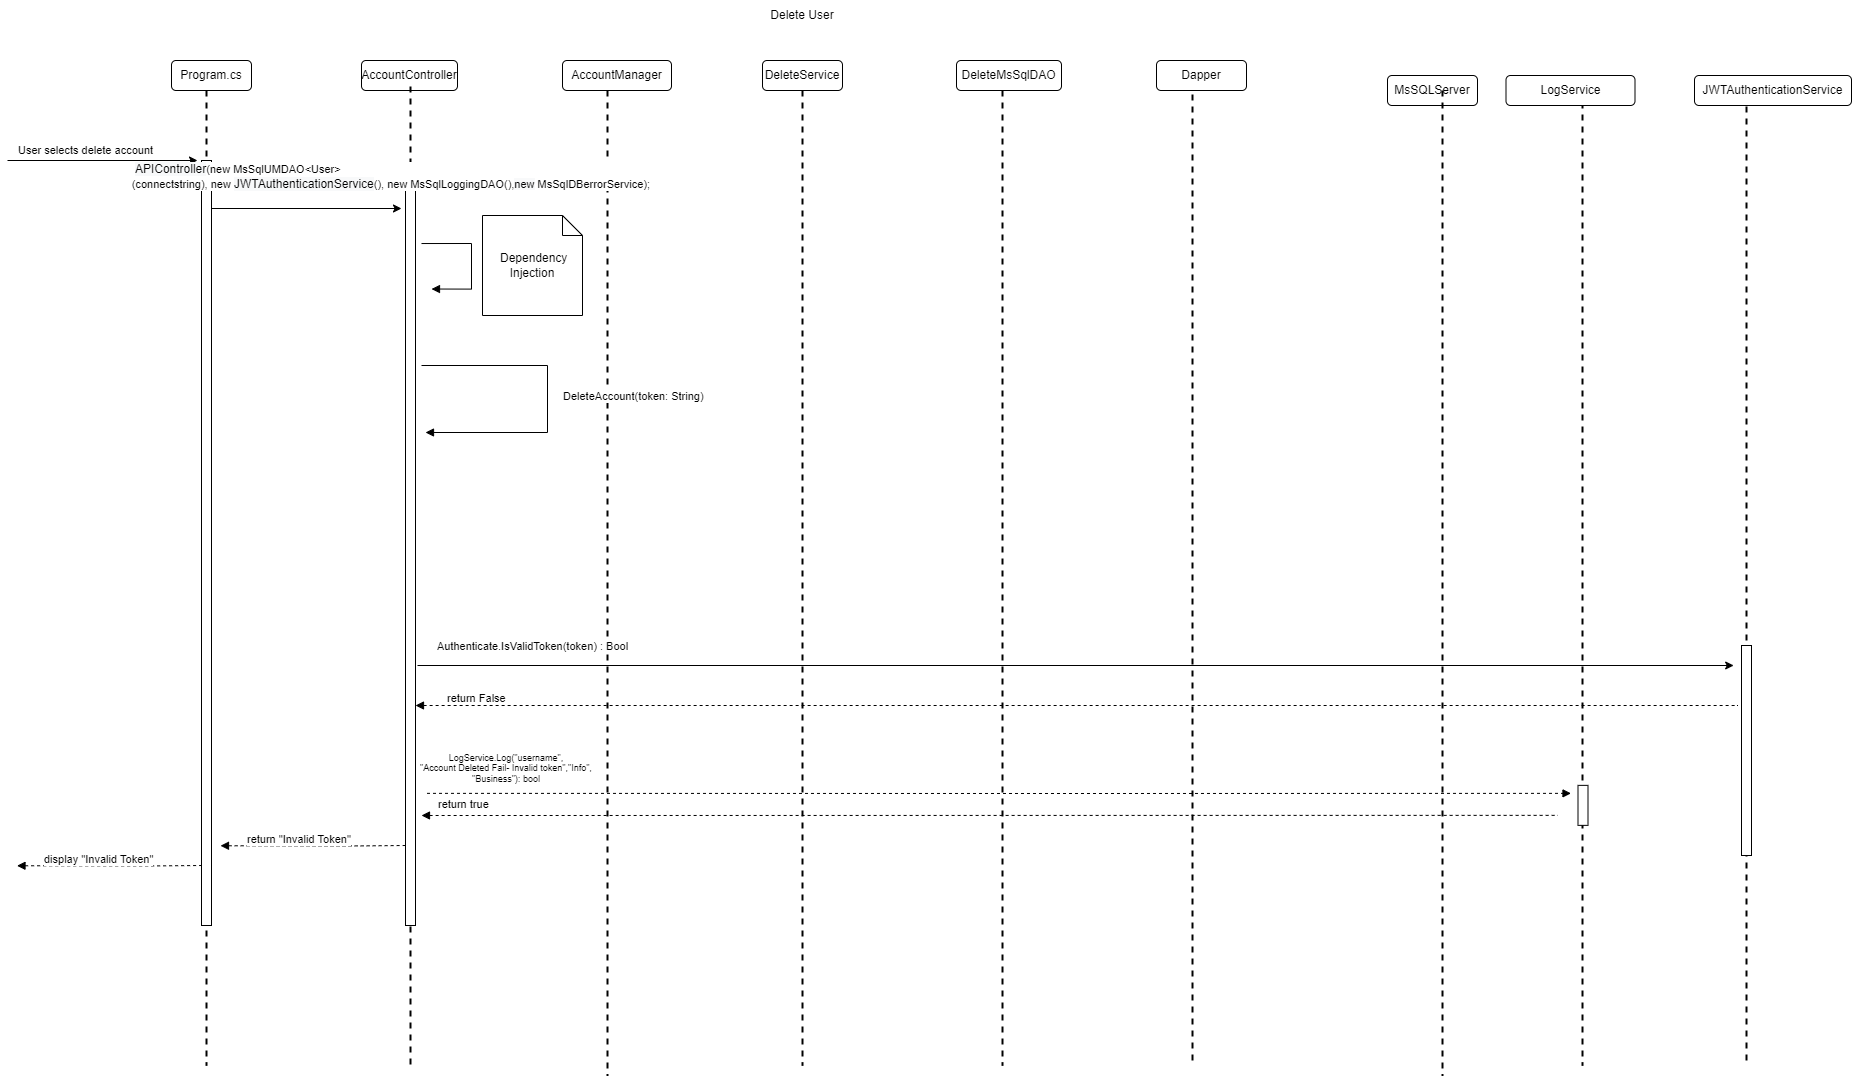

The diagram above was exported from draw.io. Its source (the exported page's mxGraphModel, read from the mxfile embedded in the PNG):
<mxGraphModel dx="1994" dy="326" grid="1" gridSize="10" guides="1" tooltips="1" connect="1" arrows="1" fold="1" page="1" pageScale="1" pageWidth="850" pageHeight="1100" math="0" shadow="0">
  <root>
    <mxCell id="ReHHyGy6q_cRjMDfiYna-0" />
    <mxCell id="ReHHyGy6q_cRjMDfiYna-1" parent="ReHHyGy6q_cRjMDfiYna-0" />
    <mxCell id="YoIbkuj4HVAGx8sIezd1-0" value="AccountController" style="rounded=1;whiteSpace=wrap;html=1;" parent="ReHHyGy6q_cRjMDfiYna-1" vertex="1">
      <mxGeometry x="1260" y="1595" width="96" height="30" as="geometry" />
    </mxCell>
    <mxCell id="YoIbkuj4HVAGx8sIezd1-1" value="DeleteService" style="rounded=1;whiteSpace=wrap;html=1;" parent="ReHHyGy6q_cRjMDfiYna-1" vertex="1">
      <mxGeometry x="1661" y="1595" width="80" height="30" as="geometry" />
    </mxCell>
    <mxCell id="YoIbkuj4HVAGx8sIezd1-2" value="MsSQLServer" style="rounded=1;whiteSpace=wrap;html=1;" parent="ReHHyGy6q_cRjMDfiYna-1" vertex="1">
      <mxGeometry x="2286" y="1610" width="90" height="30" as="geometry" />
    </mxCell>
    <mxCell id="YoIbkuj4HVAGx8sIezd1-3" value="AccountManager" style="rounded=1;whiteSpace=wrap;html=1;" parent="ReHHyGy6q_cRjMDfiYna-1" vertex="1">
      <mxGeometry x="1461" y="1595" width="109" height="30" as="geometry" />
    </mxCell>
    <mxCell id="YoIbkuj4HVAGx8sIezd1-4" value="" style="line;strokeWidth=2;direction=south;html=1;dashed=1;" parent="ReHHyGy6q_cRjMDfiYna-1" vertex="1">
      <mxGeometry x="1304" y="1621" width="10" height="979" as="geometry" />
    </mxCell>
    <mxCell id="YoIbkuj4HVAGx8sIezd1-5" value="" style="line;strokeWidth=2;direction=south;html=1;dashed=1;" parent="ReHHyGy6q_cRjMDfiYna-1" vertex="1">
      <mxGeometry x="1501" y="1625" width="10" height="985" as="geometry" />
    </mxCell>
    <mxCell id="YoIbkuj4HVAGx8sIezd1-6" value="" style="line;strokeWidth=2;direction=south;html=1;dashed=1;" parent="ReHHyGy6q_cRjMDfiYna-1" vertex="1">
      <mxGeometry x="1696" y="1625" width="10" height="975" as="geometry" />
    </mxCell>
    <mxCell id="YoIbkuj4HVAGx8sIezd1-7" value="" style="line;strokeWidth=2;direction=south;html=1;dashed=1;" parent="ReHHyGy6q_cRjMDfiYna-1" vertex="1">
      <mxGeometry x="2336" y="1625" width="10" height="985" as="geometry" />
    </mxCell>
    <mxCell id="YoIbkuj4HVAGx8sIezd1-8" value="Delete User" style="text;html=1;strokeColor=none;fillColor=none;align=center;verticalAlign=middle;whiteSpace=wrap;rounded=0;" parent="ReHHyGy6q_cRjMDfiYna-1" vertex="1">
      <mxGeometry x="1651" y="1535" width="100" height="30" as="geometry" />
    </mxCell>
    <mxCell id="YoIbkuj4HVAGx8sIezd1-9" value="DeleteMsSqlDAO" style="rounded=1;whiteSpace=wrap;html=1;" parent="ReHHyGy6q_cRjMDfiYna-1" vertex="1">
      <mxGeometry x="1855" y="1595" width="105" height="30" as="geometry" />
    </mxCell>
    <mxCell id="YoIbkuj4HVAGx8sIezd1-10" value="" style="line;strokeWidth=2;direction=south;html=1;dashed=1;" parent="ReHHyGy6q_cRjMDfiYna-1" vertex="1">
      <mxGeometry x="1896" y="1625" width="10" height="975" as="geometry" />
    </mxCell>
    <mxCell id="YoIbkuj4HVAGx8sIezd1-12" value="" style="endArrow=none;endFill=0;html=1;edgeStyle=orthogonalEdgeStyle;align=left;verticalAlign=top;rounded=0;startArrow=block;startFill=1;dashed=1;" parent="ReHHyGy6q_cRjMDfiYna-1" edge="1">
      <mxGeometry x="-1" relative="1" as="geometry">
        <mxPoint x="1119.000000000001" y="2380.26" as="sourcePoint" />
        <mxPoint x="1304" y="2379.999999999999" as="targetPoint" />
        <Array as="points">
          <mxPoint x="1259" y="2380" />
          <mxPoint x="1259" y="2380" />
        </Array>
      </mxGeometry>
    </mxCell>
    <mxCell id="YoIbkuj4HVAGx8sIezd1-13" value="return &quot;Invalid Token&quot;" style="edgeLabel;resizable=0;html=1;align=left;verticalAlign=bottom;" parent="YoIbkuj4HVAGx8sIezd1-12" connectable="0" vertex="1">
      <mxGeometry x="-1" relative="1" as="geometry">
        <mxPoint x="25" y="1" as="offset" />
      </mxGeometry>
    </mxCell>
    <mxCell id="YoIbkuj4HVAGx8sIezd1-30" value="" style="line;strokeWidth=2;direction=south;html=1;dashed=1;" parent="ReHHyGy6q_cRjMDfiYna-1" vertex="1">
      <mxGeometry x="2476" y="1625" width="10" height="975" as="geometry" />
    </mxCell>
    <mxCell id="YoIbkuj4HVAGx8sIezd1-31" value="" style="html=1;points=[];perimeter=orthogonalPerimeter;" parent="ReHHyGy6q_cRjMDfiYna-1" vertex="1">
      <mxGeometry x="2476.5" y="2319.86" width="10" height="40" as="geometry" />
    </mxCell>
    <mxCell id="YoIbkuj4HVAGx8sIezd1-32" value="Program.cs" style="rounded=1;whiteSpace=wrap;html=1;" parent="ReHHyGy6q_cRjMDfiYna-1" vertex="1">
      <mxGeometry x="1070" y="1595" width="80" height="30" as="geometry" />
    </mxCell>
    <mxCell id="YoIbkuj4HVAGx8sIezd1-33" value="" style="line;strokeWidth=2;direction=south;html=1;dashed=1;" parent="ReHHyGy6q_cRjMDfiYna-1" vertex="1">
      <mxGeometry x="1100" y="1625" width="10" height="975" as="geometry" />
    </mxCell>
    <mxCell id="YoIbkuj4HVAGx8sIezd1-34" value="" style="html=1;points=[];perimeter=orthogonalPerimeter;" parent="ReHHyGy6q_cRjMDfiYna-1" vertex="1">
      <mxGeometry x="1100" y="1695" width="10" height="765" as="geometry" />
    </mxCell>
    <mxCell id="YoIbkuj4HVAGx8sIezd1-35" value="" style="endArrow=classic;html=1;rounded=0;" parent="ReHHyGy6q_cRjMDfiYna-1" edge="1">
      <mxGeometry width="50" height="50" relative="1" as="geometry">
        <mxPoint x="906" y="1695" as="sourcePoint" />
        <mxPoint x="1096" y="1695" as="targetPoint" />
      </mxGeometry>
    </mxCell>
    <mxCell id="YoIbkuj4HVAGx8sIezd1-36" value="&lt;div style=&quot;text-align: left&quot;&gt;User selects delete account&lt;/div&gt;" style="edgeLabel;html=1;align=center;verticalAlign=middle;resizable=0;points=[];" parent="YoIbkuj4HVAGx8sIezd1-35" vertex="1" connectable="0">
      <mxGeometry x="0.5669" y="-1" relative="1" as="geometry">
        <mxPoint x="-71" y="-12" as="offset" />
      </mxGeometry>
    </mxCell>
    <mxCell id="YoIbkuj4HVAGx8sIezd1-37" value="" style="line;strokeWidth=2;direction=south;html=1;dashed=1;" parent="ReHHyGy6q_cRjMDfiYna-1" vertex="1">
      <mxGeometry x="2640" y="1629" width="10" height="971" as="geometry" />
    </mxCell>
    <mxCell id="YoIbkuj4HVAGx8sIezd1-38" value="" style="line;strokeWidth=2;direction=south;html=1;dashed=1;" parent="ReHHyGy6q_cRjMDfiYna-1" vertex="1">
      <mxGeometry x="2086" y="1629" width="10" height="971" as="geometry" />
    </mxCell>
    <mxCell id="YoIbkuj4HVAGx8sIezd1-40" value="Dapper" style="rounded=1;whiteSpace=wrap;html=1;" parent="ReHHyGy6q_cRjMDfiYna-1" vertex="1">
      <mxGeometry x="2055" y="1595" width="90" height="30" as="geometry" />
    </mxCell>
    <mxCell id="YoIbkuj4HVAGx8sIezd1-41" value="" style="html=1;points=[];perimeter=orthogonalPerimeter;" parent="ReHHyGy6q_cRjMDfiYna-1" vertex="1">
      <mxGeometry x="2640" y="2180" width="10" height="210" as="geometry" />
    </mxCell>
    <mxCell id="YoIbkuj4HVAGx8sIezd1-47" value="" style="endArrow=block;endFill=1;html=1;edgeStyle=orthogonalEdgeStyle;align=left;verticalAlign=top;rounded=0;startArrow=none;startFill=0;dashed=1;" parent="ReHHyGy6q_cRjMDfiYna-1" edge="1">
      <mxGeometry x="-1" relative="1" as="geometry">
        <mxPoint x="1325.5" y="2327.86" as="sourcePoint" />
        <mxPoint x="2469.5" y="2327.86" as="targetPoint" />
        <Array as="points">
          <mxPoint x="1971.5" y="2327.82" />
        </Array>
      </mxGeometry>
    </mxCell>
    <mxCell id="YoIbkuj4HVAGx8sIezd1-48" value="&lt;div style=&quot;font-size: 9px ; text-align: center&quot;&gt;LogService.Log(&quot;username&quot;,&lt;/div&gt;&lt;div style=&quot;font-size: 9px ; text-align: center&quot;&gt;&quot;Account Deleted Fail- Invalid token&quot;,&quot;Info&quot;,&lt;/div&gt;&lt;div style=&quot;font-size: 9px ; text-align: center&quot;&gt;&quot;Business&quot;): bool&lt;br&gt;&lt;/div&gt;" style="edgeLabel;resizable=0;html=1;align=left;verticalAlign=bottom;" parent="YoIbkuj4HVAGx8sIezd1-47" connectable="0" vertex="1">
      <mxGeometry x="-1" relative="1" as="geometry">
        <mxPoint x="-9" y="-8" as="offset" />
      </mxGeometry>
    </mxCell>
    <mxCell id="YoIbkuj4HVAGx8sIezd1-49" value="" style="endArrow=none;endFill=0;html=1;edgeStyle=orthogonalEdgeStyle;align=left;verticalAlign=top;rounded=0;startArrow=block;startFill=1;dashed=1;" parent="ReHHyGy6q_cRjMDfiYna-1" edge="1">
      <mxGeometry x="-1" relative="1" as="geometry">
        <mxPoint x="915.5000000000009" y="2400.26" as="sourcePoint" />
        <mxPoint x="1100.500000000001" y="2400.0000000000005" as="targetPoint" />
        <Array as="points">
          <mxPoint x="1055.5" y="2400" />
          <mxPoint x="1055.5" y="2400" />
        </Array>
      </mxGeometry>
    </mxCell>
    <mxCell id="YoIbkuj4HVAGx8sIezd1-50" value="display &quot;Invalid Token&quot;" style="edgeLabel;resizable=0;html=1;align=left;verticalAlign=bottom;" parent="YoIbkuj4HVAGx8sIezd1-49" connectable="0" vertex="1">
      <mxGeometry x="-1" relative="1" as="geometry">
        <mxPoint x="25" y="1" as="offset" />
      </mxGeometry>
    </mxCell>
    <mxCell id="YoIbkuj4HVAGx8sIezd1-51" value="&lt;span style=&quot;text-align: left&quot;&gt;JWTAuthenticationService&lt;/span&gt;" style="rounded=1;whiteSpace=wrap;html=1;" parent="ReHHyGy6q_cRjMDfiYna-1" vertex="1">
      <mxGeometry x="2593" y="1610" width="157" height="30" as="geometry" />
    </mxCell>
    <mxCell id="YoIbkuj4HVAGx8sIezd1-52" value="LogService" style="rounded=1;whiteSpace=wrap;html=1;" parent="ReHHyGy6q_cRjMDfiYna-1" vertex="1">
      <mxGeometry x="2404.5" y="1610" width="129" height="30" as="geometry" />
    </mxCell>
    <mxCell id="YoIbkuj4HVAGx8sIezd1-53" value="" style="endArrow=classic;html=1;rounded=0;" parent="ReHHyGy6q_cRjMDfiYna-1" edge="1">
      <mxGeometry width="50" height="50" relative="1" as="geometry">
        <mxPoint x="1110.000000000001" y="1743" as="sourcePoint" />
        <mxPoint x="1300" y="1743" as="targetPoint" />
      </mxGeometry>
    </mxCell>
    <mxCell id="YoIbkuj4HVAGx8sIezd1-54" value="" style="html=1;points=[];perimeter=orthogonalPerimeter;" parent="ReHHyGy6q_cRjMDfiYna-1" vertex="1">
      <mxGeometry x="1304" y="1725" width="10" height="735" as="geometry" />
    </mxCell>
    <mxCell id="YoIbkuj4HVAGx8sIezd1-55" value="" style="endArrow=none;endFill=0;html=1;edgeStyle=orthogonalEdgeStyle;align=left;verticalAlign=top;rounded=0;startArrow=block;startFill=1;dashed=1;" parent="ReHHyGy6q_cRjMDfiYna-1" edge="1">
      <mxGeometry x="-1" relative="1" as="geometry">
        <mxPoint x="1320" y="2349.9900000000002" as="sourcePoint" />
        <mxPoint x="2456.5" y="2349.8600000000006" as="targetPoint" />
        <Array as="points">
          <mxPoint x="1366.5" y="2349.86" />
        </Array>
      </mxGeometry>
    </mxCell>
    <mxCell id="YoIbkuj4HVAGx8sIezd1-56" value="return true" style="edgeLabel;resizable=0;html=1;align=left;verticalAlign=bottom;" parent="YoIbkuj4HVAGx8sIezd1-55" connectable="0" vertex="1">
      <mxGeometry x="-1" relative="1" as="geometry">
        <mxPoint x="15" y="-4" as="offset" />
      </mxGeometry>
    </mxCell>
    <mxCell id="YoIbkuj4HVAGx8sIezd1-57" value="" style="endArrow=classic;html=1;rounded=0;edgeStyle=orthogonalEdgeStyle;" parent="ReHHyGy6q_cRjMDfiYna-1" edge="1">
      <mxGeometry relative="1" as="geometry">
        <mxPoint x="1316" y="2200" as="sourcePoint" />
        <mxPoint x="2632.1538461538457" y="2200" as="targetPoint" />
      </mxGeometry>
    </mxCell>
    <mxCell id="YoIbkuj4HVAGx8sIezd1-58" value="Authenticate.IsValidToken(token) : Bool" style="edgeLabel;resizable=0;html=1;align=center;verticalAlign=middle;" parent="YoIbkuj4HVAGx8sIezd1-57" connectable="0" vertex="1">
      <mxGeometry relative="1" as="geometry">
        <mxPoint x="-544" y="-20" as="offset" />
      </mxGeometry>
    </mxCell>
    <mxCell id="YoIbkuj4HVAGx8sIezd1-59" value="" style="endArrow=none;endFill=0;html=1;edgeStyle=orthogonalEdgeStyle;align=left;verticalAlign=top;rounded=0;startArrow=block;startFill=1;dashed=1;entryX=0.462;entryY=-29.044;entryDx=0;entryDy=0;entryPerimeter=0;" parent="ReHHyGy6q_cRjMDfiYna-1" edge="1">
      <mxGeometry x="-1" relative="1" as="geometry">
        <mxPoint x="1314" y="2240" as="sourcePoint" />
        <mxPoint x="2636.4400000000005" y="2238.8059999999996" as="targetPoint" />
        <Array as="points">
          <mxPoint x="2636" y="2240" />
        </Array>
      </mxGeometry>
    </mxCell>
    <mxCell id="YoIbkuj4HVAGx8sIezd1-60" value="return False" style="edgeLabel;resizable=0;html=1;align=left;verticalAlign=bottom;" parent="YoIbkuj4HVAGx8sIezd1-59" connectable="0" vertex="1">
      <mxGeometry x="-1" relative="1" as="geometry">
        <mxPoint x="30" as="offset" />
      </mxGeometry>
    </mxCell>
    <mxCell id="YoIbkuj4HVAGx8sIezd1-63" value="" style="endArrow=block;endFill=1;html=1;edgeStyle=orthogonalEdgeStyle;align=left;verticalAlign=top;rounded=0;" parent="ReHHyGy6q_cRjMDfiYna-1" edge="1">
      <mxGeometry x="-1" relative="1" as="geometry">
        <mxPoint x="1320" y="1778.03" as="sourcePoint" />
        <mxPoint x="1330" y="1823.5300000000002" as="targetPoint" />
        <Array as="points">
          <mxPoint x="1370" y="1778.03" />
          <mxPoint x="1370" y="1823.03" />
        </Array>
      </mxGeometry>
    </mxCell>
    <mxCell id="YoIbkuj4HVAGx8sIezd1-64" value="&amp;nbsp;Dependency Injection" style="shape=note;size=20;whiteSpace=wrap;html=1;" parent="ReHHyGy6q_cRjMDfiYna-1" vertex="1">
      <mxGeometry x="1381" y="1750" width="100" height="100" as="geometry" />
    </mxCell>
    <mxCell id="YoIbkuj4HVAGx8sIezd1-65" value="DeleteAccount(token: String)" style="endArrow=block;endFill=1;html=1;edgeStyle=orthogonalEdgeStyle;align=left;verticalAlign=top;rounded=0;" parent="ReHHyGy6q_cRjMDfiYna-1" edge="1">
      <mxGeometry x="-0.0821" y="14" relative="1" as="geometry">
        <mxPoint x="1320" y="1900" as="sourcePoint" />
        <mxPoint x="1324" y="1967" as="targetPoint" />
        <Array as="points">
          <mxPoint x="1446" y="1900" />
          <mxPoint x="1446" y="1967" />
        </Array>
        <mxPoint as="offset" />
      </mxGeometry>
    </mxCell>
    <mxCell id="YoIbkuj4HVAGx8sIezd1-74" value="&lt;div style=&quot;text-align: left&quot;&gt;&lt;div&gt;&amp;nbsp;&lt;span style=&quot;font-size: 12px ; text-align: center ; background-color: rgb(248 , 249 , 250)&quot;&gt;APIController&lt;/span&gt;(new MsSqlUMDAO&amp;lt;User&amp;gt;&lt;br&gt;&lt;/div&gt;&lt;div&gt;(connectstring), new&amp;nbsp;&lt;span style=&quot;font-size: 12px ; text-align: center ; background-color: rgb(248 , 249 , 250)&quot;&gt;JWTAuthenticationService&lt;/span&gt;(),&lt;span style=&quot;text-align: left&quot;&gt; new MsSqlLoggingDAO(),&lt;/span&gt;&lt;span style=&quot;font-size: 11px ; background-color: rgb(248 , 249 , 250) ; text-align: center&quot;&gt;new&lt;/span&gt;&lt;span style=&quot;font-size: 11px ; text-align: center&quot;&gt;&amp;nbsp;MsSqlDBerrorService&lt;/span&gt;&lt;span style=&quot;font-size: 11px&quot;&gt;);&amp;nbsp;&lt;/span&gt;&lt;/div&gt;&lt;/div&gt;" style="edgeLabel;html=1;align=center;verticalAlign=middle;resizable=0;points=[];" parent="ReHHyGy6q_cRjMDfiYna-1" vertex="1" connectable="0">
      <mxGeometry x="1290" y="1710" as="geometry" />
    </mxCell>
  </root>
</mxGraphModel>